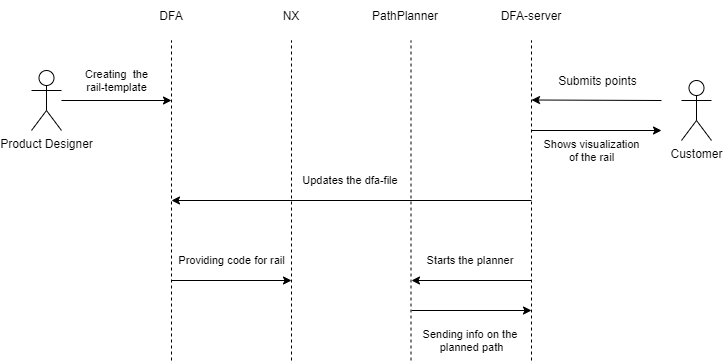

The diagram above was exported from draw.io. Its source (the exported page's mxGraphModel, read from the mxfile embedded in the PNG):
<mxGraphModel dx="1342" dy="618" grid="0" gridSize="10" guides="0" tooltips="1" connect="1" arrows="1" fold="1" page="0" pageScale="1" pageWidth="827" pageHeight="1169" math="0" shadow="0">
  <root>
    <mxCell id="WIyWlLk6GJQsqaUBKTNV-0" />
    <mxCell id="WIyWlLk6GJQsqaUBKTNV-1" parent="WIyWlLk6GJQsqaUBKTNV-0" />
    <mxCell id="CR1ximaBUrOIoGjKragM-0" value="" style="endArrow=none;dashed=1;html=1;" parent="WIyWlLk6GJQsqaUBKTNV-1" edge="1">
      <mxGeometry width="50" height="50" relative="1" as="geometry">
        <mxPoint x="280" y="560" as="sourcePoint" />
        <mxPoint x="280" y="240" as="targetPoint" />
      </mxGeometry>
    </mxCell>
    <mxCell id="CR1ximaBUrOIoGjKragM-1" value="" style="endArrow=none;dashed=1;html=1;" parent="WIyWlLk6GJQsqaUBKTNV-1" edge="1">
      <mxGeometry width="50" height="50" relative="1" as="geometry">
        <mxPoint x="520" y="560" as="sourcePoint" />
        <mxPoint x="520" y="240" as="targetPoint" />
      </mxGeometry>
    </mxCell>
    <mxCell id="CR1ximaBUrOIoGjKragM-2" value="" style="endArrow=none;dashed=1;html=1;" parent="WIyWlLk6GJQsqaUBKTNV-1" edge="1">
      <mxGeometry width="50" height="50" relative="1" as="geometry">
        <mxPoint x="399.5" y="560" as="sourcePoint" />
        <mxPoint x="399.5" y="240" as="targetPoint" />
      </mxGeometry>
    </mxCell>
    <mxCell id="CR1ximaBUrOIoGjKragM-3" value="" style="endArrow=none;dashed=1;html=1;" parent="WIyWlLk6GJQsqaUBKTNV-1" edge="1">
      <mxGeometry width="50" height="50" relative="1" as="geometry">
        <mxPoint x="160" y="560" as="sourcePoint" />
        <mxPoint x="160" y="240" as="targetPoint" />
      </mxGeometry>
    </mxCell>
    <mxCell id="CR1ximaBUrOIoGjKragM-18" value="Creating&amp;nbsp; the&lt;br&gt;rail-template&lt;br&gt;" style="edgeStyle=orthogonalEdgeStyle;rounded=0;orthogonalLoop=1;jettySize=auto;html=1;" parent="WIyWlLk6GJQsqaUBKTNV-1" source="CR1ximaBUrOIoGjKragM-5" edge="1">
      <mxGeometry y="20" relative="1" as="geometry">
        <mxPoint x="160" y="300" as="targetPoint" />
        <mxPoint as="offset" />
      </mxGeometry>
    </mxCell>
    <mxCell id="CR1ximaBUrOIoGjKragM-5" value="Product Designer" style="shape=umlActor;verticalLabelPosition=bottom;labelBackgroundColor=#ffffff;verticalAlign=top;html=1;outlineConnect=0;" parent="WIyWlLk6GJQsqaUBKTNV-1" vertex="1">
      <mxGeometry x="20" y="270" width="30" height="60" as="geometry" />
    </mxCell>
    <mxCell id="CR1ximaBUrOIoGjKragM-6" value="Customer" style="shape=umlActor;verticalLabelPosition=bottom;labelBackgroundColor=#ffffff;verticalAlign=top;html=1;outlineConnect=0;" parent="WIyWlLk6GJQsqaUBKTNV-1" vertex="1">
      <mxGeometry x="670" y="280" width="30" height="60" as="geometry" />
    </mxCell>
    <mxCell id="CR1ximaBUrOIoGjKragM-7" value="DFA" style="text;html=1;strokeColor=none;fillColor=none;align=center;verticalAlign=middle;whiteSpace=wrap;rounded=0;" parent="WIyWlLk6GJQsqaUBKTNV-1" vertex="1">
      <mxGeometry x="140" y="200" width="40" height="30" as="geometry" />
    </mxCell>
    <mxCell id="CR1ximaBUrOIoGjKragM-8" value="DFA-server" style="text;html=1;strokeColor=none;fillColor=none;align=center;verticalAlign=middle;whiteSpace=wrap;rounded=0;" parent="WIyWlLk6GJQsqaUBKTNV-1" vertex="1">
      <mxGeometry x="480" y="205" width="80" height="20" as="geometry" />
    </mxCell>
    <mxCell id="CR1ximaBUrOIoGjKragM-9" value="PathPlanner" style="text;html=1;strokeColor=none;fillColor=none;align=center;verticalAlign=middle;whiteSpace=wrap;rounded=0;" parent="WIyWlLk6GJQsqaUBKTNV-1" vertex="1">
      <mxGeometry x="374" y="205" width="40" height="20" as="geometry" />
    </mxCell>
    <mxCell id="CR1ximaBUrOIoGjKragM-10" value="NX" style="text;html=1;strokeColor=none;fillColor=none;align=center;verticalAlign=middle;whiteSpace=wrap;rounded=0;" parent="WIyWlLk6GJQsqaUBKTNV-1" vertex="1">
      <mxGeometry x="260" y="205" width="40" height="20" as="geometry" />
    </mxCell>
    <mxCell id="CR1ximaBUrOIoGjKragM-11" value="" style="endArrow=classic;html=1;" parent="WIyWlLk6GJQsqaUBKTNV-1" edge="1">
      <mxGeometry width="50" height="50" relative="1" as="geometry">
        <mxPoint x="650" y="300" as="sourcePoint" />
        <mxPoint x="520" y="299.5" as="targetPoint" />
      </mxGeometry>
    </mxCell>
    <mxCell id="CR1ximaBUrOIoGjKragM-12" value="Submits points" style="text;html=1;align=center;verticalAlign=middle;resizable=0;points=[];labelBackgroundColor=#ffffff;" parent="CR1ximaBUrOIoGjKragM-11" vertex="1" connectable="0">
      <mxGeometry x="0.2863" y="-2" relative="1" as="geometry">
        <mxPoint x="19" y="-18" as="offset" />
      </mxGeometry>
    </mxCell>
    <mxCell id="CR1ximaBUrOIoGjKragM-15" value="Shows visualization&lt;br&gt;of the rail" style="endArrow=classic;html=1;" parent="WIyWlLk6GJQsqaUBKTNV-1" edge="1">
      <mxGeometry x="-0.0769" y="-20" width="50" height="50" relative="1" as="geometry">
        <mxPoint x="520" y="330" as="sourcePoint" />
        <mxPoint x="650" y="330" as="targetPoint" />
        <mxPoint as="offset" />
      </mxGeometry>
    </mxCell>
    <mxCell id="CR1ximaBUrOIoGjKragM-19" value="Providing code for rail" style="endArrow=classic;html=1;" parent="WIyWlLk6GJQsqaUBKTNV-1" edge="1">
      <mxGeometry y="20" width="50" height="50" relative="1" as="geometry">
        <mxPoint x="160" y="480" as="sourcePoint" />
        <mxPoint x="280" y="480" as="targetPoint" />
        <mxPoint as="offset" />
      </mxGeometry>
    </mxCell>
    <mxCell id="CR1ximaBUrOIoGjKragM-20" value="Updates the dfa-file&amp;nbsp;" style="endArrow=classic;html=1;" parent="WIyWlLk6GJQsqaUBKTNV-1" edge="1">
      <mxGeometry y="-20" width="50" height="50" relative="1" as="geometry">
        <mxPoint x="520" y="400" as="sourcePoint" />
        <mxPoint x="160" y="400" as="targetPoint" />
        <mxPoint as="offset" />
      </mxGeometry>
    </mxCell>
    <mxCell id="CR1ximaBUrOIoGjKragM-21" value="Starts the planner&amp;nbsp;" style="endArrow=classic;html=1;" parent="WIyWlLk6GJQsqaUBKTNV-1" edge="1">
      <mxGeometry y="-20" width="50" height="50" relative="1" as="geometry">
        <mxPoint x="520" y="480" as="sourcePoint" />
        <mxPoint x="400" y="480" as="targetPoint" />
        <mxPoint as="offset" />
      </mxGeometry>
    </mxCell>
    <mxCell id="CR1ximaBUrOIoGjKragM-22" value="Sending info on the &lt;br&gt;planned path" style="endArrow=classic;html=1;" parent="WIyWlLk6GJQsqaUBKTNV-1" edge="1">
      <mxGeometry y="-30" width="50" height="50" relative="1" as="geometry">
        <mxPoint x="400" y="510" as="sourcePoint" />
        <mxPoint x="520" y="510" as="targetPoint" />
        <Array as="points" />
        <mxPoint as="offset" />
      </mxGeometry>
    </mxCell>
  </root>
</mxGraphModel>